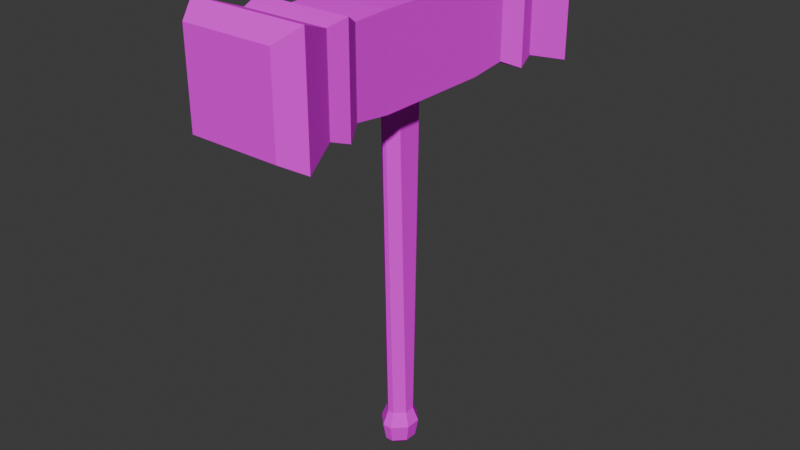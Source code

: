 # Source: squeakyhammer.blend  (saved by Blender 4.4.32; exported with 4.5.12 LTS)
import bpy
from mathutils import Matrix  # noqa: F401  (used for matrix-valued properties, if any)

bpy.ops.wm.read_factory_settings(use_empty=True)
scene = bpy.context.scene
scene.name = 'Scene'

# ---- collections
col_collection = bpy.data.collections.new('Collection'); scene.collection.children.link(col_collection)

# ---- images (referenced by path relative to the original .blend; pixels are not part of the script)
import os
ASSET_DIR = os.environ.get("B2B_ASSET_DIR", "")  # directory of the original .blend (textures are referenced by path, not embedded)
HERE = os.path.dirname(os.path.abspath(__file__))  # packed textures are extracted next to this script under _unpacked/

def load_image(name, relpath, width, height, colorspace="sRGB"):
    """Load a texture the original file referenced (path relative to the .blend, or extracted next to this script)."""
    p = next((c for c in (os.path.join(HERE, relpath), os.path.join(ASSET_DIR, relpath)) if relpath and os.path.exists(c)), "")
    if p:
        img = bpy.data.images.load(p, check_existing=True)
        img.name = name
    else:  # same state as the original file: an image datablock whose file is absent (Cycles renders it pink)
        img = bpy.data.images.new(name, width, height)
        img.source = "FILE"
        img.filepath = "//" + (relpath or name)
    img.colorspace_settings.name = colorspace
    return img
img_ucupaint_cube_color = load_image('Ucupaint Cube Color', 'squeakyhammer.png', 1024, 1024, 'sRGB')

# ---- materials (node trees are filled in below, after node groups)
mat_cube = bpy.data.materials.new('Cube')

# ---- material node trees
mat_cube.use_nodes = True; mat_cube.node_tree.nodes.clear()
_N = mat_cube.node_tree.nodes; _L = mat_cube.node_tree.links
n0 = _N.new('ShaderNodeBsdfPrincipled'); n0.name = 'Principled BSDF'; n0.location = (200, 0)
n0.inputs[2].default_value = 1.0
n0.inputs[3].default_value = 1.0
n1 = _N.new('ShaderNodeOutputMaterial'); n1.name = 'Material Output'; n1.location = (470, 0)
n2 = _N.new('ShaderNodeTexImage'); n2.name = 'Image Texture'; n2.location = (-115, -73)
n2.image = img_ucupaint_cube_color
_L.new(n0.outputs[0], n1.inputs[0])
_L.new(n2.outputs[0], n0.inputs[0])
n1.is_active_output = True

# ---- world
world_world = bpy.data.worlds.new('World'); scene.world = world_world
world_world.use_nodes = True; world_world.node_tree.nodes.clear()
_N = world_world.node_tree.nodes; _L = world_world.node_tree.links
n0 = _N.new('ShaderNodeOutputWorld'); n0.name = 'World Output'; n0.location = (300, 300)
n1 = _N.new('ShaderNodeBackground'); n1.name = 'Background'; n1.location = (10, 300)
n1.inputs[0].default_value = (0.05088, 0.05088, 0.05088, 1.0)
_L.new(n1.outputs[0], n0.inputs[0])
n0.is_active_output = True
world_world.color = (0.05088, 0.05088, 0.05088)
world_world.sun_shadow_jitter_overblur = 0.0

# ---- meshes
me_cube_001 = bpy.data.meshes.new('Cube.001')
me_cube_001.from_pydata([(-3.236, -13.8, 29.75), (-4.172, -12.29, 30.65), (-3.236, 13.8, 29.75), (-4.172, 12.29, 30.65), (3.236, 13.8, 29.75), (4.172, 12.29, 30.65), (3.236, -13.8, 29.75), (4.172, -12.29, 30.65), (-3.236, 13.8, 23.4), (-4.167, 12.29, 22.5), (3.236, 13.8, 23.4), (4.167, 12.29, 22.5), (3.236, -13.8, 23.4), (4.167, -12.29, 22.5), (-4.167, -12.29, 22.5), (-3.236, -13.8, 23.4), (-2.615, -4.219, 23.11), (-2.618, 4.219, 29.35), (2.618, 4.219, 29.35), (2.615, 4.219, 23.11), (-2.615, 4.219, 23.11), (-2.618, -4.219, 29.35), (2.618, -4.219, 29.35), (2.615, -4.219, 23.11), (-2.646, 6.909, 29.25), (-3.083, 9.6, 29.63), (2.646, 6.909, 29.25), (3.083, 9.6, 29.63), (2.642, 6.91, 23.45), (3.079, 9.6, 23.29), (-3.079, 9.6, 23.29), (-2.642, 6.91, 23.45), (-2.642, -6.91, 23.45), (-3.079, -9.6, 23.29), (-3.083, -9.6, 29.63), (-2.646, -6.909, 29.25), (3.083, -9.6, 29.63), (2.646, -6.909, 29.25), (3.079, -9.6, 23.29), (2.642, -6.91, 23.45), (-3.391, -8.255, 22.81), (-3.395, -8.254, 30.0), (3.395, -8.254, 30.0), (3.391, -8.255, 22.81), (-3.395, 8.254, 30.0), (3.395, 8.254, 30.0), (3.391, 8.255, 22.81), (-3.391, 8.255, 22.81), (-0.2408, -1.025, -1.0), (-0.8732, -0.3921, -1.0), (-0.7713, -0.9631, 22.89), (-0.1389, -1.596, 22.89), (-1.134, -2.112, 22.94), (-0.8732, 0.3921, -1.0), (-0.2408, 1.025, -1.0), (-0.1389, 1.596, 22.89), (-0.7713, 0.9631, 22.89), (-1.134, 2.112, 22.94), (0.8732, -0.3921, -1.0), (0.2408, -1.025, -1.0), (0.1389, -1.596, 22.89), (0.7713, -0.9631, 22.89), (1.134, -2.112, 22.94), (0.2408, 1.025, -1.0), (0.8732, 0.3921, -1.0), (0.7713, 0.9631, 22.89), (0.1389, 1.596, 22.89), (1.134, 2.112, 22.94), (0.3397, -1.445, -2.014), (-0.3397, -1.445, -2.014), (-0.3397, 1.445, -2.014), (-1.232, 0.553, -2.014), (0.3397, 1.445, -2.014), (1.232, -0.553, -2.014), (-1.232, -0.553, -2.014), (1.232, 0.553, -2.014), (0.2792, -1.188, -3.304), (-0.2792, -1.188, -3.304), (-0.2792, 1.188, -3.304), (-1.012, 0.4546, -3.304), (0.2792, 1.188, -3.304), (1.012, -0.4546, -3.304), (-1.012, -0.4546, -3.304), (1.012, 0.4546, -3.304), (0.1658, -0.7055, -3.693), (-0.1658, -0.7055, -3.693), (-0.1658, 0.7055, -3.693), (-0.6012, 0.27, -3.693), (0.1658, 0.7055, -3.693), (0.6012, -0.27, -3.693), (-0.6012, -0.27, -3.693), (0.6012, 0.27, -3.693)], [], [(59, 60, 51, 48), (55, 57, 20, 19, 67, 66), (62, 61, 65, 67, 19, 23), (57, 56, 50, 52, 16, 20), (49, 50, 56, 53), (15, 12, 6, 0), (10, 8, 2, 4), (3, 5, 4, 2), (7, 1, 0, 6), (9, 3, 2, 8), (15, 0, 1, 14), (5, 11, 10, 4), (6, 12, 13, 7), (12, 15, 14, 13), (8, 10, 11, 9), (36, 34, 1, 7), (24, 17, 18, 26), (34, 33, 14, 1), (27, 29, 11, 5), (31, 20, 17, 24), (18, 17, 21, 22), (23, 19, 18, 22), (39, 23, 22, 37), (20, 16, 21, 17), (52, 51, 60, 62, 23, 16), (63, 64, 75, 72), (54, 55, 66, 63), (64, 65, 61, 58), (33, 38, 13, 14), (29, 30, 9, 11), (19, 20, 31, 28), (46, 47, 30, 29), (9, 30, 25, 3), (47, 31, 24, 44), (18, 19, 28, 26), (45, 46, 29, 27), (3, 25, 27, 5), (44, 24, 26, 45), (16, 23, 39, 32), (40, 43, 38, 33), (13, 38, 36, 7), (43, 39, 37, 42), (21, 16, 32, 35), (41, 40, 33, 34), (22, 21, 35, 37), (42, 41, 34, 36), (37, 35, 41, 42), (35, 32, 40, 41), (38, 43, 42, 36), (32, 39, 43, 40), (25, 44, 45, 27), (26, 28, 46, 45), (30, 47, 44, 25), (28, 31, 47, 46), (50, 51, 52), (55, 56, 57), (60, 61, 62), (65, 66, 67), (48, 51, 50, 49), (55, 54, 53, 56), (65, 64, 63, 66), (60, 59, 58, 61), (58, 59, 68, 73), (49, 53, 71, 74), (53, 54, 70, 71), (59, 48, 69, 68), (54, 63, 72, 70), (74, 71, 79, 82), (58, 73, 75, 64), (69, 74, 82, 77), (75, 73, 81, 83), (75, 83, 80, 72), (87, 86, 88, 91, 89, 84, 85, 90), (73, 68, 76, 81), (71, 70, 78, 79), (68, 69, 77, 76), (70, 72, 80, 78), (80, 83, 91, 88), (78, 80, 88, 86), (77, 82, 90, 85), (83, 81, 89, 91), (79, 78, 86, 87), (82, 79, 87, 90), (76, 77, 85, 84), (48, 49, 74, 69), (81, 76, 84, 89)])
_uv = me_cube_001.uv_layers.new(name='UVMap')
_uv.uv.foreach_set('vector', [0.9104, 0.6959, 0.9354, 5.72e-08, 0.9415, 0.0003553, 0.9209, 0.6965, 0.2809, 0.449, 0.3026, 0.464, 0.335, 0.5255, 0.2208, 0.5255, 0.2531, 0.464, 0.2749, 0.449, 0.2531, 0.3409, 0.261, 0.3744, 0.261, 0.4305, 0.2531, 0.464, 0.2208, 0.5255, 0.2208, 0.2794, 0.3026, 0.464, 0.2947, 0.4305, 0.2947, 0.3744, 0.3026, 0.3409, 0.335, 0.2794, 0.335, 0.5255, 0.7652, 0.6969, 0.7527, 5.579e-05, 0.7947, 5.579e-05, 0.7823, 0.6969, 0.1385, 0.8113, 0.1385, 1.0, 5.849e-09, 1.0, 1.638e-08, 0.8113, 0.2818, 0.8113, 0.2818, 1.0, 0.1433, 1.0, 0.1433, 0.8113, 0.0, 0.7609, 0.1821, 0.7609, 0.1617, 0.8049, 0.02044, 0.8049, 0.1821, 0.04402, 0.0, 0.04402, 0.02044, 2.782e-08, 0.1617, 2.782e-08, 0.5515, 0.044, 0.3736, 0.04402, 0.3932, 1.219e-08, 0.5317, 2.625e-08, 0.5317, 0.8049, 0.3932, 0.8049, 0.3736, 0.7609, 0.5515, 0.7609, 0.5563, 0.7609, 0.7341, 0.7609, 0.7144, 0.8049, 0.5759, 0.8049, 0.5759, 3.063e-08, 0.7144, 4.47e-08, 0.7341, 0.044, 0.5563, 0.04402, 0.2073, 2.782e-08, 0.3485, 2.782e-08, 0.3688, 0.044, 0.1869, 0.044, 0.3485, 0.8049, 0.2073, 0.8049, 0.1869, 0.7609, 0.3688, 0.7609, 0.1584, 0.1225, 0.02378, 0.1225, 0.0, 0.04402, 0.1821, 0.04402, 0.03332, 0.6039, 0.03392, 0.5255, 0.1482, 0.5255, 0.1488, 0.6039, 0.3958, 0.6824, 0.5341, 0.6824, 0.5515, 0.7609, 0.3736, 0.7609, 0.5784, 0.6824, 0.7168, 0.6824, 0.7341, 0.7609, 0.5563, 0.7609, 0.5307, 0.2009, 0.538, 0.2794, 0.4018, 0.2794, 0.4041, 0.2009, 0.1482, 0.5255, 0.03392, 0.5255, 0.03392, 0.2794, 0.1482, 0.2794, 0.7206, 0.2794, 0.7206, 0.5255, 0.5844, 0.5255, 0.5844, 0.2794, 0.7133, 0.2009, 0.7206, 0.2794, 0.5844, 0.2794, 0.5867, 0.2009, 0.538, 0.2794, 0.538, 0.5255, 0.4018, 0.5255, 0.4018, 0.2794, 0.3026, 0.3409, 0.2809, 0.3559, 0.2749, 0.3559, 0.2531, 0.3409, 0.2208, 0.2794, 0.335, 0.2794, 0.9794, 0.6965, 0.9932, 0.6972, 1.0, 0.7272, 0.9805, 0.7263, 0.9689, 0.6959, 0.9939, 0.0, 1.0, 0.0003552, 0.9794, 0.6965, 0.8396, 0.6969, 0.8271, 5.585e-05, 0.8692, 5.585e-05, 0.8567, 0.6969, 0.3451, 0.1225, 0.2107, 0.1225, 0.1869, 0.044, 0.3688, 0.044, 0.2107, 0.6824, 0.3451, 0.6824, 0.3688, 0.7609, 0.1869, 0.7609, 0.2208, 0.5255, 0.335, 0.5255, 0.3356, 0.604, 0.2202, 0.604, 0.2039, 0.6432, 0.3519, 0.6432, 0.3451, 0.6824, 0.2107, 0.6824, 0.5515, 0.044, 0.5341, 0.1225, 0.3958, 0.1225, 0.3736, 0.04402, 0.5447, 0.1617, 0.5307, 0.2009, 0.4041, 0.2009, 0.3877, 0.1617, 0.5844, 0.5255, 0.7206, 0.5255, 0.7133, 0.604, 0.5867, 0.6039, 0.5703, 0.6432, 0.7274, 0.6432, 0.7168, 0.6824, 0.5784, 0.6824, 0.0, 0.7609, 0.02378, 0.6824, 0.1584, 0.6824, 0.1821, 0.7609, 0.01696, 0.6432, 0.03332, 0.6039, 0.1488, 0.6039, 0.1652, 0.6432, 0.335, 0.2794, 0.2208, 0.2794, 0.2202, 0.2009, 0.3356, 0.2009, 0.3519, 0.1617, 0.2039, 0.1617, 0.2107, 0.1225, 0.3451, 0.1225, 0.7341, 0.044, 0.7168, 0.1225, 0.5784, 0.1225, 0.5563, 0.04402, 0.7274, 0.1617, 0.7133, 0.2009, 0.5867, 0.2009, 0.5703, 0.1617, 0.4018, 0.5255, 0.538, 0.5255, 0.5307, 0.604, 0.4041, 0.6039, 0.3877, 0.6432, 0.5447, 0.6432, 0.5341, 0.6824, 0.3958, 0.6824, 0.1482, 0.2794, 0.03392, 0.2794, 0.03332, 0.2009, 0.1488, 0.2009, 0.1652, 0.1617, 0.01696, 0.1617, 0.02378, 0.1225, 0.1584, 0.1225, 0.1488, 0.2009, 0.03332, 0.2009, 0.01696, 0.1617, 0.1652, 0.1617, 0.4041, 0.6039, 0.5307, 0.604, 0.5447, 0.6432, 0.3877, 0.6432, 0.7168, 0.1225, 0.7274, 0.1617, 0.5703, 0.1617, 0.5784, 0.1225, 0.3356, 0.2009, 0.2202, 0.2009, 0.2039, 0.1617, 0.3519, 0.1617, 0.02378, 0.6824, 0.01696, 0.6432, 0.1652, 0.6432, 0.1584, 0.6824, 0.5867, 0.6039, 0.7133, 0.604, 0.7274, 0.6432, 0.5703, 0.6432, 0.5341, 0.1225, 0.5447, 0.1617, 0.3877, 0.1617, 0.3958, 0.1225, 0.2202, 0.604, 0.3356, 0.604, 0.3519, 0.6432, 0.2039, 0.6432, 0.2947, 0.3744, 0.2809, 0.3559, 0.3026, 0.3409, 0.2809, 0.449, 0.2947, 0.4305, 0.3026, 0.464, 0.2749, 0.3559, 0.261, 0.3744, 0.2531, 0.3409, 0.261, 0.4305, 0.2749, 0.449, 0.2531, 0.464, 0.7514, 0.6968, 0.7389, 0.0, 0.7527, 5.579e-05, 0.7652, 0.6969, 0.8085, 0.0, 0.7961, 0.6968, 0.7823, 0.6969, 0.7947, 5.579e-05, 0.8271, 5.585e-05, 0.8396, 0.6969, 0.8258, 0.6968, 0.8133, 5.563e-08, 0.883, 5.563e-08, 0.8705, 0.6968, 0.8567, 0.6969, 0.8692, 5.585e-05, 0.8966, 0.6949, 0.9104, 0.6959, 0.9072, 0.7254, 0.8878, 0.7241, 0.7652, 0.6969, 0.7823, 0.6969, 0.7858, 0.7265, 0.7616, 0.7265, 0.9551, 0.6949, 0.9689, 0.6959, 0.9657, 0.7254, 0.9463, 0.7241, 0.9104, 0.6959, 0.9209, 0.6965, 0.922, 0.7263, 0.9072, 0.7254, 0.9689, 0.6959, 0.9794, 0.6965, 0.9805, 0.7263, 0.9657, 0.7254, 0.7616, 0.7265, 0.7858, 0.7265, 0.7836, 0.7641, 0.7638, 0.7641, 0.8567, 0.6969, 0.8602, 0.7265, 0.8361, 0.7265, 0.8396, 0.6969, 0.7422, 0.7264, 0.7616, 0.7265, 0.7638, 0.7641, 0.7478, 0.764, 0.8361, 0.7265, 0.8602, 0.7265, 0.8581, 0.7641, 0.8382, 0.7641, 0.8361, 0.7265, 0.8382, 0.7641, 0.8222, 0.764, 0.8166, 0.7264, 0.3144, 0.8595, 0.3009, 0.8595, 0.2958, 0.8527, 0.2958, 0.8347, 0.3041, 0.8236, 0.3176, 0.8236, 0.3227, 0.8304, 0.3227, 0.8484, 0.8602, 0.7265, 0.8797, 0.7264, 0.8741, 0.764, 0.8581, 0.7641, 0.7858, 0.7265, 0.8053, 0.7264, 0.7997, 0.764, 0.7836, 0.7641, 0.9072, 0.7254, 0.922, 0.7263, 0.9195, 0.7637, 0.9073, 0.763, 0.9657, 0.7254, 0.9805, 0.7263, 0.978, 0.7637, 0.9658, 0.763, 0.2866, 0.8603, 0.2866, 0.83, 0.2958, 0.8347, 0.2958, 0.8527, 0.2952, 0.8718, 0.2866, 0.8603, 0.2958, 0.8527, 0.3009, 0.8595, 0.3319, 0.8228, 0.3319, 0.853, 0.3227, 0.8484, 0.3227, 0.8304, 0.2866, 0.83, 0.3006, 0.8113, 0.3041, 0.8236, 0.2958, 0.8347, 0.3179, 0.8718, 0.2952, 0.8718, 0.3009, 0.8595, 0.3144, 0.8595, 0.3319, 0.853, 0.3179, 0.8718, 0.3144, 0.8595, 0.3227, 0.8484, 0.3233, 0.8113, 0.3319, 0.8228, 0.3227, 0.8304, 0.3176, 0.8236, 0.9209, 0.6965, 0.9346, 0.6972, 0.9415, 0.7272, 0.922, 0.7263, 0.3006, 0.8113, 0.3233, 0.8113, 0.3176, 0.8236, 0.3041, 0.8236])
me_cube_001.materials.append(mat_cube)
me_cube_001.update()

# ---- objects
ob_cube = bpy.data.objects.new('Cube', me_cube_001)

# ---- transforms, parenting, visibility, modifiers, constraints
ob_cube.location = (0.0, 0.0, 0.0)
ob_cube.scale = (0.2317, 0.2317, 0.2317)

# ---- collection membership
col_collection.objects.link(ob_cube)

# ---- scene / render settings (as saved in the file)
scene.frame_start = 1; scene.frame_end = 250; scene.frame_set(1)
scene.render.engine = 'BLENDER_EEVEE_NEXT'
bpy.context.view_layer.update()

# ---- added for rendering (the .blend has no active camera and no usable light): camera, sun
cam_auto = bpy.data.cameras.new('AutoCamera')
cam_auto.lens = 50.0
cam_auto.sensor_width = 36.0
cam_auto.clip_end = 1000.0
ob_auto_camera = bpy.data.objects.new('AutoCamera', cam_auto)
scene.collection.objects.link(ob_auto_camera)
ob_auto_camera.location = (9.61185, -11.5342, 10.8119)
ob_auto_camera.rotation_euler = (1.09748, -7.21219e-08, 0.694738)
scene.camera = ob_auto_camera
light_auto_sun = bpy.data.lights.new('AutoSun', 'SUN')
light_auto_sun.energy = 3.0
light_auto_sun.angle = 0.0523599
ob_auto_sun = bpy.data.objects.new('AutoSun', light_auto_sun)
scene.collection.objects.link(ob_auto_sun)
ob_auto_sun.rotation_euler = (0.872665, 0.174533, 0.523599)
bpy.context.view_layer.update()
